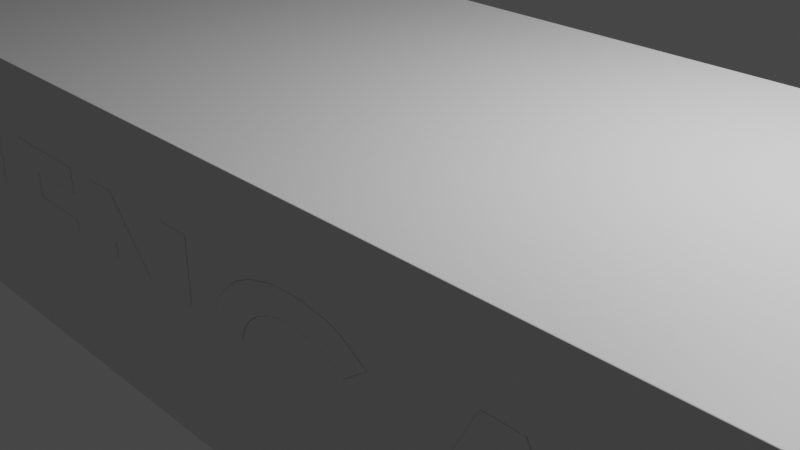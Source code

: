 # Source: jenga1.blend  (saved by Blender 3.5.10; exported with 4.5.12 LTS)
import bpy
from mathutils import Matrix  # noqa: F401  (used for matrix-valued properties, if any)

bpy.ops.wm.read_factory_settings(use_empty=True)
scene = bpy.context.scene
scene.name = 'Scene'

# ---- collections
col_collection = bpy.data.collections.new('Collection'); scene.collection.children.link(col_collection)

# ---- materials (node trees are filled in below, after node groups)
mat_material = bpy.data.materials.new('Material')
mat_material.alpha_threshold = 0.0
mat_material.use_transparent_shadow = False
mat_material.roughness = 0.5
mat_material.line_color = (0.0, 0.0, 0.0, 1.0)

# ---- node groups
ng_auto_smooth = bpy.data.node_groups.new('Auto Smooth', 'GeometryNodeTree')
_s = ng_auto_smooth.interface.new_socket(name='Geometry', in_out='OUTPUT', socket_type='NodeSocketGeometry')
_s = ng_auto_smooth.interface.new_socket(name='Geometry', in_out='INPUT', socket_type='NodeSocketGeometry')
_s = ng_auto_smooth.interface.new_socket(name='Angle', in_out='INPUT', socket_type='NodeSocketFloat')
_s.subtype = 'ANGLE'
_s.min_value = 0.0
_s.max_value = 3.142
ng_auto_smooth.is_modifier = True
_N = ng_auto_smooth.nodes; _L = ng_auto_smooth.links
n0 = _N.new('NodeGroupOutput'); n0.name = 'Group Output'; n0.location = (480, -100)
n1 = _N.new('NodeGroupInput'); n1.name = 'Group Input'; n1.location = (-420, -300)
n2 = _N.new('NodeGroupInput'); n2.name = 'Group Input.001'; n2.location = (-60, -100)
n3 = _N.new('GeometryNodeSetShadeSmooth'); n3.name = 'Set Shade Smooth'; n3.location = (120, -100)
n3.domain = 'EDGE'
n4 = _N.new('GeometryNodeSetShadeSmooth'); n4.name = 'Set Shade Smooth.001'; n4.location = (300, -100)
n5 = _N.new('GeometryNodeInputMeshEdgeAngle'); n5.name = 'Edge Angle'; n5.location = (-420, -220)
n6 = _N.new('GeometryNodeInputEdgeSmooth'); n6.name = 'Is Edge Smooth'; n6.location = (-60, -160)
n7 = _N.new('GeometryNodeInputShadeSmooth'); n7.name = 'Is Face Smooth'; n7.location = (-240, -340)
n8 = _N.new('FunctionNodeBooleanMath'); n8.name = 'Boolean Math'; n8.location = (-60, -220)
n9 = _N.new('FunctionNodeCompare'); n9.name = 'Compare'; n9.location = (-240, -180)
n9.operation = 'LESS_EQUAL'
_L.new(n5.outputs[0], n9.inputs[0])
_L.new(n4.outputs[0], n0.inputs[0])
_L.new(n1.outputs[1], n9.inputs[1])
_L.new(n9.outputs[0], n8.inputs[0])
_L.new(n7.outputs[0], n8.inputs[1])
_L.new(n2.outputs[0], n3.inputs[0])
_L.new(n6.outputs[0], n3.inputs[1])
_L.new(n3.outputs[0], n4.inputs[0])
_L.new(n8.outputs[0], n3.inputs[2])
n0.is_active_output = True

# ---- material node trees
mat_material.use_nodes = True; mat_material.node_tree.nodes.clear()
_N = mat_material.node_tree.nodes; _L = mat_material.node_tree.links
n0 = _N.new('ShaderNodeOutputMaterial'); n0.name = 'Material Output'; n0.location = (300, 300)
n1 = _N.new('ShaderNodeBsdfPrincipled'); n1.name = 'Principled BSDF'; n1.location = (10, 300)
n1.distribution = 'GGX'
n1.subsurface_method = 'RANDOM_WALK_SKIN'
n1.inputs[3].default_value = 1.45
n1.inputs[27].default_value = (0.0, 0.0, 0.0, 1.0)
n1.inputs[28].default_value = 1.0
_L.new(n1.outputs[0], n0.inputs[0])
n0.is_active_output = True

# ---- world
world_world = bpy.data.worlds.new('World'); scene.world = world_world
world_world.use_nodes = True; world_world.node_tree.nodes.clear()
_N = world_world.node_tree.nodes; _L = world_world.node_tree.links
n0 = _N.new('ShaderNodeOutputWorld'); n0.name = 'World Output'; n0.location = (300, 300)
n1 = _N.new('ShaderNodeBackground'); n1.name = 'Background'; n1.location = (10, 300)
n1.inputs[0].default_value = (0.05088, 0.05088, 0.05088, 1.0)
_L.new(n1.outputs[0], n0.inputs[0])
n0.is_active_output = True
world_world.color = (0.05088, 0.05088, 0.05088)
world_world.use_sun_shadow = False
world_world.sun_shadow_jitter_overblur = 0.0

# ---- cameras
cam_camera = bpy.data.cameras.new('Camera')
cam_camera.clip_end = 100.0
cam_camera.ortho_scale = 7.314

# ---- lights
light_light = bpy.data.lights.new('Light', 'POINT')
light_light.transmission_factor = 0.0
light_light.energy = 1000.0
light_light.shadow_soft_size = 0.1
light_light.shadow_maximum_resolution = 0.006
light_light.use_absolute_resolution = True

# ---- meshes
me_cube = bpy.data.meshes.new('Cube')
me_cube.from_pydata([(1.0, 1.0, 1.0), (1.0, 1.0, -1.0), (1.0, -1.0, 1.0), (1.0, -1.0, -1.0), (-1.0, 1.0, 1.0), (-1.0, 1.0, -1.0), (-1.0, -1.0, 1.0), (-1.0, -1.0, -1.0)], [], [(0, 4, 6, 2), (3, 2, 6, 7), (7, 6, 4, 5), (5, 1, 3, 7), (1, 0, 2, 3), (5, 4, 0, 1)])
me_cube.polygons.foreach_set('use_smooth', [True] * 6)
_uv = me_cube.uv_layers.new(name='UVMap')
_uv.uv.foreach_set('vector', [0.625, 0.5, 0.875, 0.5, 0.875, 0.75, 0.625, 0.75, 0.375, 0.75, 0.625, 0.75, 0.625, 1.0, 0.375, 1.0, 0.375, 0.0, 0.625, 0.0, 0.625, 0.25, 0.375, 0.25, 0.125, 0.5, 0.375, 0.5, 0.375, 0.75, 0.125, 0.75, 0.375, 0.5, 0.625, 0.5, 0.625, 0.75, 0.375, 0.75, 0.375, 0.25, 0.625, 0.25, 0.625, 0.5, 0.375, 0.5])
me_cube.materials.append(mat_material)
me_cube.use_mirror_vertex_groups = False
me_cube.update()
me_x = bpy.data.meshes.new('Текст')
me_x.from_pydata([(0.8547, 0.2279, 0.0), (0.9518, 0.2279, 0.0), (1.145, -0.275, 0.0), (1.046, -0.275, 0.0), (1.006, -0.1715, 0.0), (0.8014, -0.1715, 0.0), (0.7603, -0.275, 0.0), (0.6609, -0.275, 0.0), (0.9039, 0.09453, 0.0), (0.8369, -0.07812, 0.0), (0.9706, -0.07812, 0.0), (0.5778, 0.1458, 0.0), (0.5104, 0.07915, 0.0), (0.4655, 0.1168, 0.0), (0.4158, 0.1393, 0.0), (0.3614, 0.1468, 0.0), (0.3146, 0.1414, 0.0), (0.283, 0.1301, 0.0), (0.2456, 0.1055, 0.0), (0.2152, 0.07167, 0.0), (0.1957, 0.03296, 0.0), (0.1874, -0.01046, 0.0), (0.1903, -0.05707, 0.0), (0.2047, -0.09945, 0.0), (0.2162, -0.1188, 0.0), (0.2478, -0.1536, 0.0), (0.2865, -0.1789, 0.0), (0.3191, -0.1904, 0.0), (0.3672, -0.1961, 0.0), (0.4264, -0.1868, 0.0), (0.4508, -0.1752, 0.0), (0.472, -0.1587, 0.0), (0.4903, -0.1369, 0.0), (0.5056, -0.1099, 0.0), (0.36, -0.1099, 0.0), (0.36, -0.02, 0.0), (0.613, -0.02, 0.0), (0.6127, -0.063, 0.0), (0.602, -0.1158, 0.0), (0.5611, -0.1941, 0.0), (0.5085, -0.2454, 0.0), (0.4626, -0.2702, 0.0), (0.4211, -0.2823, 0.0), (0.3253, -0.2856, 0.0), (0.2341, -0.2591, 0.0), (0.1947, -0.2349, 0.0), (0.1609, -0.2042, 0.0), (0.111, -0.1247, 0.0), (0.09491, -0.06847, 0.0), (0.09094, -0.02103, 0.0), (0.09827, 0.04264, 0.0), (0.1203, 0.1005, 0.0), (0.1569, 0.1526, 0.0), (0.1843, 0.1795, 0.0), (0.2304, 0.2106, 0.0), (0.3009, 0.235, 0.0), (0.3823, 0.2398, 0.0), (0.4642, 0.2237, 0.0), (0.4994, 0.2086, 0.0), (-0.4041, 0.2279, 0.0), (-0.3125, 0.2279, 0.0), (-0.09675, -0.1031, 0.0), (-0.09675, 0.2279, 0.0), (-0.001026, 0.2279, 0.0), (-0.001026, -0.275, 0.0), (-0.09299, -0.275, 0.0), (-0.3084, 0.05487, 0.0), (-0.3084, -0.275, 0.0), (-0.4041, -0.275, 0.0), (-0.7682, 0.2279, 0.0), (-0.4937, 0.2279, 0.0), (-0.4937, 0.1342, 0.0), (-0.6732, 0.1342, 0.0), (-0.6732, 0.04325, 0.0), (-0.4937, 0.04325, 0.0), (-0.4937, -0.04872, 0.0), (-0.6732, -0.04872, 0.0), (-0.6732, -0.181, 0.0), (-0.4937, -0.181, 0.0), (-0.4937, -0.275, 0.0), (-0.7682, -0.275, 0.0), (-0.9795, 0.2279, 0.0), (-0.8834, 0.2279, 0.0), (-0.8877, -0.1826, 0.0), (-0.894, -0.2119, 0.0), (-0.9007, -0.228, 0.0), (-0.9128, -0.2465, 0.0), (-0.9378, -0.2687, 0.0), (-0.9584, -0.2793, 0.0), (-0.9817, -0.2856, 0.0), (-1.035, -0.2857, 0.0), (-1.06, -0.2796, 0.0), (-1.107, -0.2553, 0.0), (-1.149, -0.2149, 0.0), (-1.08, -0.1503, 0.0), (-1.052, -0.1773, 0.0), (-1.041, -0.1851, 0.0), (-1.02, -0.193, 0.0), (-1.003, -0.1932, 0.0), (-0.9913, -0.1867, 0.0), (-0.9837, -0.1726, 0.0)], [], [(36, 35, 34, 33, 32, 31, 30, 29, 28, 27, 26, 25, 24, 23, 22, 21, 20, 19, 18, 17, 16, 15, 14, 13, 12, 11, 58, 57, 56, 55, 54, 53, 52, 51, 50, 49, 48, 47, 46, 45, 44, 43, 42, 41, 40, 39, 38, 37), (64, 63, 62, 61, 60, 59, 68, 67, 66, 65), (2, 8, 10, 9, 5, 4, 3), (9, 8, 2, 1, 0, 7, 6, 5), (72, 71, 70, 69, 80, 79, 78, 77, 76, 75, 74, 73), (82, 81, 100, 99, 98, 97, 96, 95, 94, 93, 92, 91, 90, 89, 88, 87, 86, 85, 84, 83)])
me_x.polygons.foreach_set('use_smooth', [True] * 6)
_uv = me_x.uv_layers.new(name='UVMap')
_uv.uv.foreach_set('vector', [0.4231, 0.0, 0.4183, 0.0, 0.4135, 0.0, 0.4087, 0.0, 0.3894, 0.0, 0.3702, 0.0, 0.351, 0.0, 0.3317, 0.0, 0.2933, 0.0, 0.274, 0.0, 0.2596, 0.0, 0.2404, 0.0, 0.2212, 0.0, 0.2115, 0.0, 0.1923, 0.0, 0.1731, 0.0, 0.1538, 0.0, 0.1346, 0.0, 0.1154, 0.0, 0.09615, 0.0, 0.08173, 0.0, 0.0625, 0.0, 0.04327, 0.0, 0.02404, 0.0, 0.004808, 0.0, 0.0, 0.0, 0.9567, 0.0, 0.9375, 0.0, 0.899, 0.0, 0.875, 0.0, 0.8558, 0.0, 0.8413, 0.0, 0.8317, 0.0, 0.8125, 0.0, 0.7933, 0.0, 0.774, 0.0, 0.7548, 0.0, 0.7308, 0.0, 0.6923, 0.0, 0.6731, 0.0, 0.6538, 0.0, 0.6154, 0.0, 0.5769, 0.0, 0.5577, 0.0, 0.5337, 0.0, 0.5, 0.0, 0.4615, 0.0, 0.4375, 0.0, 0.5556, 0.0, 0.4444, 0.0, 0.3333, 0.0, 0.2222, 0.0, 0.1111, 0.0, 0.0, 0.0, 1.0, 0.0, 0.8889, 0.0, 0.7778, 0.0, 0.6667, 0.0, 0.2, 0.0, 0.8, 0.0, 1.0, 0.0, 0.9, 0.0, 0.5, 0.0, 0.4, 0.0, 0.3, 0.0, 0.9, 0.0, 0.8, 0.0, 0.2, 0.0, 0.1, 0.0, 0.0, 0.0, 0.7, 0.0, 0.6, 0.0, 0.5, 0.0, 0.2727, 0.0, 0.1818, 0.0, 0.09091, 0.0, 0.0, 0.0, 1.0, 0.0, 0.9091, 0.0, 0.8182, 0.0, 0.7273, 0.0, 0.6364, 0.0, 0.5455, 0.0, 0.4545, 0.0, 0.3636, 0.0, 0.0101, 0.0, 0.0, 0.0, 0.9091, 0.0, 0.8384, 0.0, 0.7576, 0.0, 0.7172, 0.0, 0.6364, 0.0, 0.596, 0.0, 0.5152, 0.0, 0.5051, 0.0, 0.4646, 0.0, 0.4242, 0.0, 0.404, 0.0, 0.3434, 0.0, 0.303, 0.0, 0.2626, 0.0, 0.202, 0.0, 0.1616, 0.0, 0.1313, 0.0, 0.09091, 0.0])
me_x.auto_texspace = False
me_x.update()
me_001 = bpy.data.meshes.new('Текст.001')
me_001.from_pydata([(0.8547, 0.2279, 0.0), (0.9518, 0.2279, 0.0), (1.145, -0.275, 0.0), (1.046, -0.275, 0.0), (1.006, -0.1715, 0.0), (0.8014, -0.1715, 0.0), (0.7603, -0.275, 0.0), (0.6609, -0.275, 0.0), (0.9039, 0.09453, 0.0), (0.8369, -0.07812, 0.0), (0.9706, -0.07812, 0.0), (0.5778, 0.1458, 0.0), (0.5104, 0.07915, 0.0), (0.4655, 0.1168, 0.0), (0.4158, 0.1393, 0.0), (0.3614, 0.1468, 0.0), (0.3146, 0.1414, 0.0), (0.283, 0.1301, 0.0), (0.2456, 0.1055, 0.0), (0.2152, 0.07167, 0.0), (0.1957, 0.03296, 0.0), (0.1874, -0.01046, 0.0), (0.1903, -0.05707, 0.0), (0.2047, -0.09945, 0.0), (0.2162, -0.1188, 0.0), (0.2478, -0.1536, 0.0), (0.2865, -0.1789, 0.0), (0.3191, -0.1904, 0.0), (0.3672, -0.1961, 0.0), (0.4264, -0.1868, 0.0), (0.4508, -0.1752, 0.0), (0.472, -0.1587, 0.0), (0.4903, -0.1369, 0.0), (0.5056, -0.1099, 0.0), (0.36, -0.1099, 0.0), (0.36, -0.02, 0.0), (0.613, -0.02, 0.0), (0.6127, -0.063, 0.0), (0.602, -0.1158, 0.0), (0.5611, -0.1941, 0.0), (0.5085, -0.2454, 0.0), (0.4626, -0.2702, 0.0), (0.4211, -0.2823, 0.0), (0.3253, -0.2856, 0.0), (0.2341, -0.2591, 0.0), (0.1947, -0.2349, 0.0), (0.1609, -0.2042, 0.0), (0.111, -0.1247, 0.0), (0.09491, -0.06847, 0.0), (0.09094, -0.02103, 0.0), (0.09827, 0.04264, 0.0), (0.1203, 0.1005, 0.0), (0.1569, 0.1526, 0.0), (0.1843, 0.1795, 0.0), (0.2304, 0.2106, 0.0), (0.3009, 0.235, 0.0), (0.3823, 0.2398, 0.0), (0.4642, 0.2237, 0.0), (0.4994, 0.2086, 0.0), (-0.4041, 0.2279, 0.0), (-0.3125, 0.2279, 0.0), (-0.09675, -0.1031, 0.0), (-0.09675, 0.2279, 0.0), (-0.001026, 0.2279, 0.0), (-0.001026, -0.275, 0.0), (-0.09299, -0.275, 0.0), (-0.3084, 0.05487, 0.0), (-0.3084, -0.275, 0.0), (-0.4041, -0.275, 0.0), (-0.7682, 0.2279, 0.0), (-0.4937, 0.2279, 0.0), (-0.4937, 0.1342, 0.0), (-0.6732, 0.1342, 0.0), (-0.6732, 0.04325, 0.0), (-0.4937, 0.04325, 0.0), (-0.4937, -0.04872, 0.0), (-0.6732, -0.04872, 0.0), (-0.6732, -0.181, 0.0), (-0.4937, -0.181, 0.0), (-0.4937, -0.275, 0.0), (-0.7682, -0.275, 0.0), (-0.9795, 0.2279, 0.0), (-0.8834, 0.2279, 0.0), (-0.8877, -0.1826, 0.0), (-0.894, -0.2119, 0.0), (-0.9007, -0.228, 0.0), (-0.9128, -0.2465, 0.0), (-0.9378, -0.2687, 0.0), (-0.9584, -0.2793, 0.0), (-0.9817, -0.2856, 0.0), (-1.035, -0.2857, 0.0), (-1.06, -0.2796, 0.0), (-1.107, -0.2553, 0.0), (-1.149, -0.2149, 0.0), (-1.08, -0.1503, 0.0), (-1.052, -0.1773, 0.0), (-1.041, -0.1851, 0.0), (-1.02, -0.193, 0.0), (-1.003, -0.1932, 0.0), (-0.9913, -0.1867, 0.0), (-0.9837, -0.1726, 0.0)], [], [(36, 35, 34, 33, 32, 31, 30, 29, 28, 27, 26, 25, 24, 23, 22, 21, 20, 19, 18, 17, 16, 15, 14, 13, 12, 11, 58, 57, 56, 55, 54, 53, 52, 51, 50, 49, 48, 47, 46, 45, 44, 43, 42, 41, 40, 39, 38, 37), (64, 63, 62, 61, 60, 59, 68, 67, 66, 65), (2, 8, 10, 9, 5, 4, 3), (9, 8, 2, 1, 0, 7, 6, 5), (72, 71, 70, 69, 80, 79, 78, 77, 76, 75, 74, 73), (82, 81, 100, 99, 98, 97, 96, 95, 94, 93, 92, 91, 90, 89, 88, 87, 86, 85, 84, 83)])
me_001.polygons.foreach_set('use_smooth', [True] * 6)
_uv = me_001.uv_layers.new(name='UVMap')
_uv.uv.foreach_set('vector', [0.4231, 0.0, 0.4183, 0.0, 0.4135, 0.0, 0.4087, 0.0, 0.3894, 0.0, 0.3702, 0.0, 0.351, 0.0, 0.3317, 0.0, 0.2933, 0.0, 0.274, 0.0, 0.2596, 0.0, 0.2404, 0.0, 0.2212, 0.0, 0.2115, 0.0, 0.1923, 0.0, 0.1731, 0.0, 0.1538, 0.0, 0.1346, 0.0, 0.1154, 0.0, 0.09615, 0.0, 0.08173, 0.0, 0.0625, 0.0, 0.04327, 0.0, 0.02404, 0.0, 0.004808, 0.0, 0.0, 0.0, 0.9567, 0.0, 0.9375, 0.0, 0.899, 0.0, 0.875, 0.0, 0.8558, 0.0, 0.8413, 0.0, 0.8317, 0.0, 0.8125, 0.0, 0.7933, 0.0, 0.774, 0.0, 0.7548, 0.0, 0.7308, 0.0, 0.6923, 0.0, 0.6731, 0.0, 0.6538, 0.0, 0.6154, 0.0, 0.5769, 0.0, 0.5577, 0.0, 0.5337, 0.0, 0.5, 0.0, 0.4615, 0.0, 0.4375, 0.0, 0.5556, 0.0, 0.4444, 0.0, 0.3333, 0.0, 0.2222, 0.0, 0.1111, 0.0, 0.0, 0.0, 1.0, 0.0, 0.8889, 0.0, 0.7778, 0.0, 0.6667, 0.0, 0.2, 0.0, 0.8, 0.0, 1.0, 0.0, 0.9, 0.0, 0.5, 0.0, 0.4, 0.0, 0.3, 0.0, 0.9, 0.0, 0.8, 0.0, 0.2, 0.0, 0.1, 0.0, 0.0, 0.0, 0.7, 0.0, 0.6, 0.0, 0.5, 0.0, 0.2727, 0.0, 0.1818, 0.0, 0.09091, 0.0, 0.0, 0.0, 1.0, 0.0, 0.9091, 0.0, 0.8182, 0.0, 0.7273, 0.0, 0.6364, 0.0, 0.5455, 0.0, 0.4545, 0.0, 0.3636, 0.0, 0.0101, 0.0, 0.0, 0.0, 0.9091, 0.0, 0.8384, 0.0, 0.7576, 0.0, 0.7172, 0.0, 0.6364, 0.0, 0.596, 0.0, 0.5152, 0.0, 0.5051, 0.0, 0.4646, 0.0, 0.4242, 0.0, 0.404, 0.0, 0.3434, 0.0, 0.303, 0.0, 0.2626, 0.0, 0.202, 0.0, 0.1616, 0.0, 0.1313, 0.0, 0.09091, 0.0])
me_001.auto_texspace = False
me_001.update()

# ---- objects
ob_cube = bpy.data.objects.new('Cube', me_cube)
ob_light = bpy.data.objects.new('Light', light_light)
ob_camera = bpy.data.objects.new('Camera', cam_camera)
ob_x = bpy.data.objects.new('Текст', me_x)
ob_001 = bpy.data.objects.new('Текст.001', me_001)

# ---- transforms, parenting, visibility, modifiers, constraints
ob_cube.location = (0.0, 0.0, 0.0)
ob_cube.scale = (7.5, 2.5, 1.5)
ob_cube.lock_rotations_4d = False
ob_cube.empty_display_type = 'ARROWS'
ob_cube.lineart.crease_threshold = 0.0
_m = ob_cube.modifiers.new('Логический', 'BOOLEAN')
_m.object = ob_x
_m = ob_cube.modifiers.new('Логический.001', 'BOOLEAN')
_m.object = ob_001
_m = ob_cube.modifiers.new('Фаска', 'BEVEL')
_m.width = 0.005
_m.width_pct = 0.005
_m.segments = 20
_m.use_clamp_overlap = False
_m.harden_normals = True
ob_light.location = (4.076, 1.005, 5.904)
ob_light.rotation_euler = (0.6503, 0.05522, 1.866)
ob_light.lock_rotations_4d = False
ob_light.empty_display_type = 'ARROWS'
ob_light.color = (0.0, 0.0, 0.0, 0.0)
ob_light.lineart.crease_threshold = 0.0
ob_camera.location = (7.359, -6.926, 4.958)
ob_camera.rotation_euler = (1.109, 0.0, 0.8149)
ob_camera.lock_rotations_4d = False
ob_camera.empty_display_type = 'ARROWS'
ob_camera.color = (0.0, 0.0, 0.0, 0.0)
ob_camera.display_type = 'WIRE'
ob_camera.lineart.crease_threshold = 0.0
ob_x.location = (0.0, -2.5, 0.0)
ob_x.rotation_euler = (1.571, 0.0, 0.0)
ob_x.scale = (4.0, 3.0, 3.0)
_m = ob_x.modifiers.new('Объёмность', 'SOLIDIFY')
_m.thickness = 0.05
_m = ob_x.modifiers.new('Auto Smooth', 'NODES')
_m.node_group = ng_auto_smooth
_gi = [s.identifier for s in ng_auto_smooth.interface.items_tree if s.item_type == 'SOCKET' and s.in_out == 'INPUT']
_m[_gi[1]] = 0.5236  # Angle
ob_001.location = (0.0, 2.5, 0.0)
ob_001.rotation_euler = (1.571, 0.0, 3.142)
ob_001.scale = (4.0, 3.0, 3.0)
_m = ob_001.modifiers.new('Объёмность', 'SOLIDIFY')
_m.thickness = 0.05
_m = ob_001.modifiers.new('Auto Smooth', 'NODES')
_m.node_group = ng_auto_smooth
_gi = [s.identifier for s in ng_auto_smooth.interface.items_tree if s.item_type == 'SOCKET' and s.in_out == 'INPUT']
_m[_gi[1]] = 0.5236  # Angle

# ---- collection membership
col_collection.objects.link(ob_cube)
col_collection.objects.link(ob_light)
col_collection.objects.link(ob_camera)
col_collection.objects.link(ob_x)
col_collection.objects.link(ob_001)

# ---- scene / render settings (as saved in the file)
scene.camera = ob_camera
scene.frame_start = 1; scene.frame_end = 250; scene.frame_set(1)
scene.render.engine = 'BLENDER_EEVEE_NEXT'
scene.cycles.sampling_pattern = 'TABULATED_SOBOL'
scene.view_settings.view_transform = 'Filmic'
bpy.context.view_layer.update()

